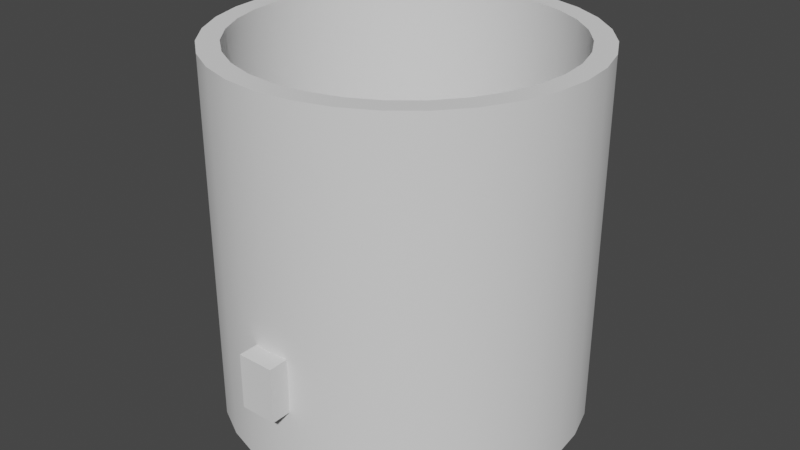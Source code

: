 # Source: TreeHouse.blend  (saved by Blender 3.6.11; exported with 4.5.12 LTS)
import bpy
from mathutils import Matrix  # noqa: F401  (used for matrix-valued properties, if any)

bpy.ops.wm.read_factory_settings(use_empty=True)
scene = bpy.context.scene
scene.name = 'Scene'

# ---- collections
col_main = bpy.data.collections.new('Main'); scene.collection.children.link(col_main)
col_boolean = bpy.data.collections.new('Boolean'); scene.collection.children.link(col_boolean)

# ---- node groups
ng_auto_smooth = bpy.data.node_groups.new('Auto Smooth', 'GeometryNodeTree')
_s = ng_auto_smooth.interface.new_socket(name='Geometry', in_out='OUTPUT', socket_type='NodeSocketGeometry')
_s = ng_auto_smooth.interface.new_socket(name='Geometry', in_out='INPUT', socket_type='NodeSocketGeometry')
_s = ng_auto_smooth.interface.new_socket(name='Angle', in_out='INPUT', socket_type='NodeSocketFloat')
_s.subtype = 'ANGLE'
_s.min_value = 0.0
_s.max_value = 3.142
ng_auto_smooth.is_modifier = True
_N = ng_auto_smooth.nodes; _L = ng_auto_smooth.links
n0 = _N.new('NodeGroupOutput'); n0.name = 'Group Output'; n0.location = (480, -100)
n1 = _N.new('NodeGroupInput'); n1.name = 'Group Input'; n1.location = (-420, -300)
n2 = _N.new('NodeGroupInput'); n2.name = 'Group Input.001'; n2.location = (-60, -100)
n3 = _N.new('GeometryNodeSetShadeSmooth'); n3.name = 'Set Shade Smooth'; n3.location = (120, -100)
n3.domain = 'EDGE'
n4 = _N.new('GeometryNodeSetShadeSmooth'); n4.name = 'Set Shade Smooth.001'; n4.location = (300, -100)
n5 = _N.new('GeometryNodeInputMeshEdgeAngle'); n5.name = 'Edge Angle'; n5.location = (-420, -220)
n6 = _N.new('GeometryNodeInputEdgeSmooth'); n6.name = 'Is Edge Smooth'; n6.location = (-60, -160)
n7 = _N.new('GeometryNodeInputShadeSmooth'); n7.name = 'Is Face Smooth'; n7.location = (-240, -340)
n8 = _N.new('FunctionNodeBooleanMath'); n8.name = 'Boolean Math'; n8.location = (-60, -220)
n9 = _N.new('FunctionNodeCompare'); n9.name = 'Compare'; n9.location = (-240, -180)
n9.operation = 'LESS_EQUAL'
_L.new(n5.outputs[0], n9.inputs[0])
_L.new(n4.outputs[0], n0.inputs[0])
_L.new(n1.outputs[1], n9.inputs[1])
_L.new(n9.outputs[0], n8.inputs[0])
_L.new(n7.outputs[0], n8.inputs[1])
_L.new(n2.outputs[0], n3.inputs[0])
_L.new(n6.outputs[0], n3.inputs[1])
_L.new(n3.outputs[0], n4.inputs[0])
_L.new(n8.outputs[0], n3.inputs[2])
n0.is_active_output = True

# ---- world
world_world = bpy.data.worlds.new('World'); scene.world = world_world
world_world.use_nodes = True; world_world.node_tree.nodes.clear()
_N = world_world.node_tree.nodes; _L = world_world.node_tree.links
n0 = _N.new('ShaderNodeOutputWorld'); n0.name = 'World Output'; n0.location = (300, 300)
n1 = _N.new('ShaderNodeBackground'); n1.name = 'Background'; n1.location = (10, 300)
n1.inputs[0].default_value = (0.05088, 0.05088, 0.05088, 1.0)
_L.new(n1.outputs[0], n0.inputs[0])
n0.is_active_output = True
world_world.color = (0.05088, 0.05088, 0.05088)
world_world.use_sun_shadow = False
world_world.sun_shadow_jitter_overblur = 0.0

# ---- meshes
me_cylinder = bpy.data.meshes.new('Cylinder')
me_cylinder.from_pydata([(2.881e-07, -0.8841, 0.0), (2.881e-07, -0.8841, 2.0), (-0.1725, -0.8671, 0.0), (-0.1725, -0.8671, 2.0), (-0.3383, -0.8168, 0.0), (-0.3383, -0.8168, 2.0), (-0.4912, -0.7351, 0.0), (-0.4912, -0.7351, 2.0), (-0.6251, -0.6251, 0.0), (-0.6251, -0.6251, 2.0), (-0.7351, -0.4912, 0.0), (-0.7351, -0.4912, 2.0), (-0.8168, -0.3383, 0.0), (-0.8168, -0.3383, 2.0), (-0.8671, -0.1725, 0.0), (-0.8671, -0.1725, 2.0), (-0.8841, -2.881e-07, 0.0), (-0.8841, -2.881e-07, 2.0), (-0.8671, 0.1725, 0.0), (-0.8671, 0.1725, 2.0), (-0.8168, 0.3383, 0.0), (-0.8168, 0.3383, 2.0), (-0.7351, 0.4912, 0.0), (-0.7351, 0.4912, 2.0), (-0.6251, 0.6251, 0.0), (-0.6251, 0.6251, 2.0), (-0.4912, 0.7351, 0.0), (-0.4912, 0.7351, 2.0), (-0.3383, 0.8168, 0.0), (-0.3383, 0.8168, 2.0), (-0.1725, 0.8671, 0.0), (-0.1725, 0.8671, 2.0), (-2.881e-07, 0.8841, 2.0), (0.1725, 0.8671, 0.0), (0.1725, 0.8671, 2.0), (0.3383, 0.8168, 0.0), (0.3383, 0.8168, 2.0), (0.4912, 0.7351, 0.0), (0.4912, 0.7351, 2.0), (0.6251, 0.6251, 0.0), (0.6251, 0.6251, 2.0), (0.7351, 0.4912, 0.0), (0.7351, 0.4912, 2.0), (0.8168, 0.3383, 0.0), (0.8168, 0.3383, 2.0), (0.8671, 0.1725, 0.0), (0.8671, 0.1725, 2.0), (0.8841, 2.881e-07, 0.0), (0.8841, 2.881e-07, 2.0), (0.8671, -0.1725, 0.0), (0.8671, -0.1725, 2.0), (0.8168, -0.3383, 0.0), (0.8168, -0.3383, 2.0), (0.7351, -0.4912, 0.0), (0.7351, -0.4912, 2.0), (0.6251, -0.6251, 0.0), (0.6251, -0.6251, 2.0), (0.4912, -0.7351, 0.0), (0.4912, -0.7351, 2.0), (0.3383, -0.8168, 0.0), (0.3383, -0.8168, 2.0), (0.1725, -0.8671, 0.0), (0.1725, -0.8671, 2.0), (3.258e-07, -1.0, 0.0), (-0.1951, -0.9808, 0.0), (-0.1951, -0.9808, 2.0), (3.258e-07, -1.0, 2.0), (-0.3827, -0.9239, 0.0), (-0.3827, -0.9239, 2.0), (-0.5556, -0.8315, 0.0), (-0.5556, -0.8315, 2.0), (-0.7071, -0.7071, 0.0), (-0.7071, -0.7071, 2.0), (-0.8315, -0.5556, 0.0), (-0.8315, -0.5556, 2.0), (-0.9239, -0.3827, 0.0), (-0.9239, -0.3827, 2.0), (-0.9808, -0.1951, 0.0), (-0.9808, -0.1951, 2.0), (-1.0, -3.258e-07, 0.0), (-1.0, -3.258e-07, 2.0), (-0.9808, 0.1951, 0.0), (-0.9808, 0.1951, 2.0), (-0.9239, 0.3827, 0.0), (-0.9239, 0.3827, 2.0), (-0.8315, 0.5556, 0.0), (-0.8315, 0.5556, 2.0), (-0.7071, 0.7071, 0.0), (-0.7071, 0.7071, 2.0), (-0.5556, 0.8315, 0.0), (-0.5556, 0.8315, 2.0), (-0.3827, 0.9239, 0.0), (-0.3827, 0.9239, 2.0), (-0.1951, 0.9808, 0.0), (-0.1951, 0.9808, 2.0), (-3.258e-07, 1.0, 2.0), (0.1951, 0.9808, 0.0), (0.1951, 0.9808, 2.0), (0.3827, 0.9239, 0.0), (0.3827, 0.9239, 2.0), (0.5556, 0.8315, 0.0), (0.5556, 0.8315, 2.0), (0.7071, 0.7071, 0.0), (0.7071, 0.7071, 2.0), (0.8315, 0.5556, 0.0), (0.8315, 0.5556, 2.0), (0.9239, 0.3827, 0.0), (0.9239, 0.3827, 2.0), (0.9808, 0.1951, 0.0), (0.9808, 0.1951, 2.0), (1.0, 3.258e-07, 0.0), (1.0, 3.258e-07, 2.0), (0.9808, -0.1951, 0.0), (0.9808, -0.1951, 2.0), (0.9239, -0.3827, 0.0), (0.9239, -0.3827, 2.0), (0.8315, -0.5556, 0.0), (0.8315, -0.5556, 2.0), (0.7071, -0.7071, 0.0), (0.7071, -0.7071, 2.0), (0.5556, -0.8315, 0.0), (0.5556, -0.8315, 2.0), (0.3827, -0.9239, 0.0), (0.3827, -0.9239, 2.0), (0.1951, -0.9808, 0.0), (0.1951, -0.9808, 2.0), (-0.1951, 0.9808, 0.3), (-3.258e-07, 1.0, 0.3), (0.1951, 0.9808, 0.3), (-0.1725, 0.8671, 0.3), (-2.881e-07, 0.8841, 0.3), (0.1725, 0.8671, 0.3), (3.258e-07, -1.0, 0.01), (-0.1951, -0.9808, 0.01), (-0.3827, -0.9239, 0.01), (-0.5556, -0.8315, 0.01), (-0.7071, -0.7071, 0.01), (-0.8315, -0.5556, 0.01), (-0.9239, -0.3827, 0.01), (-0.9808, -0.1951, 0.01), (-1.0, -3.258e-07, 0.01), (-0.9808, 0.1951, 0.01), (-0.9239, 0.3827, 0.01), (-0.8315, 0.5556, 0.01), (-0.7071, 0.7071, 0.01), (-0.5556, 0.8315, 0.01), (-0.3827, 0.9239, 0.01), (0.3827, 0.9239, 0.01), (0.5556, 0.8315, 0.01), (0.7071, 0.7071, 0.01), (0.8315, 0.5556, 0.01), (0.9239, 0.3827, 0.01), (0.9808, 0.1951, 0.01), (1.0, 3.258e-07, 0.01), (0.9808, -0.1951, 0.01), (0.9239, -0.3827, 0.01), (0.8315, -0.5556, 0.01), (0.7071, -0.7071, 0.01), (0.5556, -0.8315, 0.01), (0.3827, -0.9239, 0.01), (0.1951, -0.9808, 0.01), (0.1725, 0.8671, 0.01), (2.881e-07, -0.8841, 0.01), (0.1725, -0.8671, 0.01), (0.3383, -0.8168, 0.01), (0.4912, -0.7351, 0.01), (0.6251, -0.6251, 0.01), (0.7351, -0.4912, 0.01), (0.8168, -0.3383, 0.01), (0.8671, -0.1725, 0.01), (0.8841, 2.881e-07, 0.01), (0.8671, 0.1725, 0.01), (0.8168, 0.3383, 0.01), (0.7351, 0.4912, 0.01), (0.6251, 0.6251, 0.01), (0.4912, 0.7351, 0.01), (0.3383, 0.8168, 0.01), (-0.3383, 0.8168, 0.01), (-0.4912, 0.7351, 0.01), (-0.6251, 0.6251, 0.01), (-0.7351, 0.4912, 0.01), (-0.8168, 0.3383, 0.01), (-0.8671, 0.1725, 0.01), (-0.8841, -2.881e-07, 0.01), (-0.8671, -0.1725, 0.01), (-0.8168, -0.3383, 0.01), (-0.7351, -0.4912, 0.01), (-0.6251, -0.6251, 0.01), (-0.4912, -0.7351, 0.01), (-0.3383, -0.8168, 0.01), (-0.1725, -0.8671, 0.01), (0.1951, 0.9808, 0.01), (-0.1725, 0.8671, 0.01), (-0.1951, 0.9808, 0.01), (-3.258e-07, 1.0, 0.0), (-2.881e-07, 0.8841, 0.0), (-3.258e-07, 1.0, 0.01), (-2.881e-07, 0.8841, 0.01)], [(163, 61), (164, 59), (165, 57), (166, 55), (167, 53), (168, 51), (169, 49), (170, 47), (171, 45), (172, 43), (173, 41), (174, 39), (175, 37), (176, 35), (177, 28), (178, 26), (179, 24), (180, 22), (181, 20), (182, 18), (183, 16), (184, 14), (185, 12), (186, 10), (187, 8), (188, 6), (189, 4), (190, 2), (33, 161), (0, 162), (30, 192), (195, 197)], [(132, 66, 65, 133), (133, 65, 68, 134), (134, 68, 70, 135), (135, 70, 72, 136), (136, 72, 74, 137), (137, 74, 76, 138), (138, 76, 78, 139), (139, 78, 80, 140), (140, 80, 82, 141), (141, 82, 84, 142), (142, 84, 86, 143), (143, 86, 88, 144), (144, 88, 90, 145), (145, 90, 92, 146), (128, 97, 99), (147, 98, 96, 191), (147, 99, 101, 148), (148, 101, 103, 149), (149, 103, 105, 150), (150, 105, 107, 151), (151, 107, 109, 152), (152, 109, 111, 153), (153, 111, 113, 154), (154, 113, 115, 155), (155, 115, 117, 156), (156, 117, 119, 157), (157, 119, 121, 158), (158, 121, 123, 159), (159, 123, 125, 160), (160, 125, 66, 132), (2, 0, 63, 64), (1, 3, 65, 66), (4, 2, 64, 67), (3, 5, 68, 65), (6, 4, 67, 69), (5, 7, 70, 68), (8, 6, 69, 71), (7, 9, 72, 70), (10, 8, 71, 73), (9, 11, 74, 72), (12, 10, 73, 75), (11, 13, 76, 74), (14, 12, 75, 77), (13, 15, 78, 76), (16, 14, 77, 79), (15, 17, 80, 78), (18, 16, 79, 81), (17, 19, 82, 80), (20, 18, 81, 83), (19, 21, 84, 82), (22, 20, 83, 85), (21, 23, 86, 84), (24, 22, 85, 87), (23, 25, 88, 86), (26, 24, 87, 89), (25, 27, 90, 88), (28, 26, 89, 91), (27, 29, 92, 90), (30, 28, 91, 93), (29, 31, 94, 92), (31, 32, 95, 94), (191, 161, 131, 128), (32, 34, 97, 95), (35, 33, 96, 98), (34, 36, 99, 97), (37, 35, 98, 100), (36, 38, 101, 99), (39, 37, 100, 102), (38, 40, 103, 101), (41, 39, 102, 104), (40, 42, 105, 103), (43, 41, 104, 106), (42, 44, 107, 105), (45, 43, 106, 108), (44, 46, 109, 107), (47, 45, 108, 110), (46, 48, 111, 109), (49, 47, 110, 112), (48, 50, 113, 111), (51, 49, 112, 114), (50, 52, 115, 113), (53, 51, 114, 116), (52, 54, 117, 115), (55, 53, 116, 118), (54, 56, 119, 117), (57, 55, 118, 120), (56, 58, 121, 119), (59, 57, 120, 122), (58, 60, 123, 121), (61, 59, 122, 124), (60, 62, 125, 123), (0, 61, 124, 63), (62, 1, 66, 125), (130, 129, 126, 127), (131, 130, 127, 128), (192, 193, 126, 129), (128, 127, 95, 97), (95, 127, 126, 94), (92, 94, 126), (146, 193, 93, 91), (34, 32, 130, 131), (32, 31, 129, 130), (192, 129, 29, 177), (29, 129, 31), (34, 131, 36), (161, 176, 36, 131), (92, 126, 193, 146), (3, 1, 162, 190), (5, 3, 190, 189), (7, 5, 189, 188), (9, 7, 188, 187), (11, 9, 187, 186), (13, 11, 186, 185), (15, 13, 185, 184), (17, 15, 184, 183), (19, 17, 183, 182), (21, 19, 182, 181), (23, 21, 181, 180), (25, 23, 180, 179), (27, 25, 179, 178), (29, 27, 178, 177), (38, 36, 176, 175), (40, 38, 175, 174), (42, 40, 174, 173), (44, 42, 173, 172), (46, 44, 172, 171), (48, 46, 171, 170), (50, 48, 170, 169), (52, 50, 169, 168), (54, 52, 168, 167), (56, 54, 167, 166), (58, 56, 166, 165), (60, 58, 165, 164), (1, 62, 163, 162), (124, 160, 132, 63), (122, 159, 160, 124), (62, 60, 164, 163), (120, 158, 159, 122), (118, 157, 158, 120), (116, 156, 157, 118), (114, 155, 156, 116), (112, 154, 155, 114), (110, 153, 154, 112), (108, 152, 153, 110), (106, 151, 152, 108), (104, 150, 151, 106), (102, 149, 150, 104), (100, 148, 149, 102), (98, 147, 148, 100), (99, 147, 191, 128), (89, 145, 146, 91), (87, 144, 145, 89), (85, 143, 144, 87), (83, 142, 143, 85), (81, 141, 142, 83), (79, 140, 141, 81), (77, 139, 140, 79), (75, 138, 139, 77), (73, 137, 138, 75), (71, 136, 137, 73), (69, 135, 136, 71), (67, 134, 135, 69), (64, 133, 134, 67), (63, 132, 133, 64), (194, 96, 33, 195), (93, 194, 195, 30), (197, 161, 191, 196), (192, 197, 196, 193), (2, 4, 6, 8, 10, 12, 14, 16, 18, 20, 22, 24, 26, 28, 30, 195, 33, 35, 37, 39, 41, 43, 45, 47, 49, 51, 53, 55, 57, 59, 61, 0), (161, 197, 192, 177, 178, 179, 180, 181, 182, 183, 184, 185, 186, 187, 188, 189, 190, 162, 163, 164, 165, 166, 167, 168, 169, 170, 171, 172, 173, 174, 175, 176), (191, 96, 194, 196), (193, 196, 194, 93)])
me_cylinder.polygons.foreach_set('use_smooth', [True] * 172)
_uv = me_cylinder.uv_layers.new(name='UVMap')
_uv.uv.foreach_set('vector', [0.7108, 0.6074, 0.7108, 0.3045, 0.7324, 0.3045, 0.7324, 0.6074, 0.5178, 0.3029, 0.5178, 0.0, 0.5426, 0.0, 0.5426, 0.3029, 0.5426, 0.3029, 0.5426, 0.0, 0.5702, 0.0, 0.5702, 0.3029, 0.5702, 0.3029, 0.5702, 0.0, 0.5994, 0.0, 0.5994, 0.3029, 0.5994, 0.3029, 0.5994, 0.0, 0.6293, 0.0, 0.6293, 0.3029, 0.6293, 0.3029, 0.6293, 0.0, 0.6585, 0.0, 0.6585, 0.3029, 0.6585, 0.3029, 0.6585, 0.0, 0.6861, 0.0, 0.6861, 0.3029, 0.6861, 0.3029, 0.6861, 0.0, 0.7109, 0.0, 0.7109, 0.3029, 0.7109, 0.3029, 0.7109, 0.0, 0.732, 0.0, 0.732, 0.3029, 0.303, 0.6074, 0.303, 0.3045, 0.3274, 0.3045, 0.3274, 0.6074, 0.3274, 0.6074, 0.3274, 0.3045, 0.3547, 0.3045, 0.3547, 0.6074, 0.3547, 0.6074, 0.3547, 0.3045, 0.3838, 0.3045, 0.3838, 0.6074, 0.3838, 0.6074, 0.3838, 0.3045, 0.4136, 0.3045, 0.4136, 0.6074, 0.4136, 0.6074, 0.4136, 0.3045, 0.443, 0.3045, 0.443, 0.6074, 0.303, 0.2588, 0.303, 0.0, 0.3273, 0.0, 0.3273, 0.3029, 0.3273, 0.3045, 0.303, 0.3045, 0.303, 0.3029, 0.3273, 0.3029, 0.3273, 0.0, 0.3545, 0.0, 0.3545, 0.3029, 0.3545, 0.3029, 0.3545, 0.0, 0.3836, 0.0, 0.3836, 0.3029, 0.3836, 0.3029, 0.3836, 0.0, 0.4134, 0.0, 0.4134, 0.3029, 0.4134, 0.3029, 0.4134, 0.0, 0.4428, 0.0, 0.4428, 0.3029, 0.4428, 0.3029, 0.4428, 0.0, 0.4707, 0.0, 0.4707, 0.3029, 0.4707, 0.3029, 0.4707, 0.0, 0.496, 0.0, 0.496, 0.3029, 0.496, 0.3029, 0.496, 0.0, 0.5178, 0.0, 0.5178, 0.3029, 0.5177, 0.6074, 0.5177, 0.3045, 0.5421, 0.3045, 0.5421, 0.6074, 0.5421, 0.6074, 0.5421, 0.3045, 0.5694, 0.3045, 0.5694, 0.6074, 0.5694, 0.6074, 0.5694, 0.3045, 0.5985, 0.3045, 0.5985, 0.6074, 0.5985, 0.6074, 0.5985, 0.3045, 0.6283, 0.3045, 0.6283, 0.6074, 0.6283, 0.6074, 0.6283, 0.3045, 0.6577, 0.3045, 0.6577, 0.6074, 0.6577, 0.6074, 0.6577, 0.3045, 0.6856, 0.3045, 0.6856, 0.6074, 0.6856, 0.6074, 0.6856, 0.3045, 0.7108, 0.3045, 0.7108, 0.6074, 0.2149, 0.0328, 0.1906, 0.02271, 0.1957, 0.005822, 0.2233, 0.01724, 0.2803, 0.4154, 0.2702, 0.391, 0.2857, 0.3827, 0.2972, 0.4103, 0.2369, 0.04746, 0.2149, 0.0328, 0.2233, 0.01724, 0.2481, 0.03382, 0.2702, 0.391, 0.2555, 0.3691, 0.2692, 0.3579, 0.2857, 0.3827, 0.2555, 0.06612, 0.2369, 0.04746, 0.2481, 0.03382, 0.2692, 0.05492, 0.2555, 0.3691, 0.2369, 0.3505, 0.2481, 0.3368, 0.2692, 0.3579, 0.2702, 0.08805, 0.2555, 0.06612, 0.2692, 0.05492, 0.2857, 0.07974, 0.2369, 0.3505, 0.2149, 0.3358, 0.2233, 0.3202, 0.2481, 0.3368, 0.2803, 0.1124, 0.2702, 0.08805, 0.2857, 0.07974, 0.2972, 0.1073, 0.2149, 0.3358, 0.1906, 0.3257, 0.1957, 0.3088, 0.2233, 0.3202, 0.2854, 0.1383, 0.2803, 0.1124, 0.2972, 0.1073, 0.303, 0.1366, 0.1906, 0.3257, 0.1647, 0.3206, 0.1664, 0.303, 0.1957, 0.3088, 0.2854, 0.1647, 0.2854, 0.1383, 0.303, 0.1366, 0.303, 0.1664, 0.1647, 0.3206, 0.1383, 0.3206, 0.1366, 0.303, 0.1664, 0.303, 0.2803, 0.1906, 0.2854, 0.1647, 0.303, 0.1664, 0.2972, 0.1957, 0.1383, 0.3206, 0.1124, 0.3257, 0.1073, 0.3088, 0.1366, 0.303, 0.2702, 0.2149, 0.2803, 0.1906, 0.2972, 0.1957, 0.2857, 0.2233, 0.1124, 0.3257, 0.08805, 0.3358, 0.07974, 0.3202, 0.1073, 0.3088, 0.2555, 0.2369, 0.2702, 0.2149, 0.2857, 0.2233, 0.2692, 0.2481, 0.08805, 0.3358, 0.06612, 0.3505, 0.05492, 0.3368, 0.07974, 0.3202, 0.2369, 0.2555, 0.2555, 0.2369, 0.2692, 0.2481, 0.2481, 0.2692, 0.06612, 0.3505, 0.04746, 0.3691, 0.03382, 0.3579, 0.05492, 0.3368, 0.2149, 0.2702, 0.2369, 0.2555, 0.2481, 0.2692, 0.2233, 0.2857, 0.04746, 0.3691, 0.0328, 0.391, 0.01724, 0.3827, 0.03382, 0.3579, 0.1906, 0.2803, 0.2149, 0.2702, 0.2233, 0.2857, 0.1957, 0.2972, 0.0328, 0.391, 0.02271, 0.4154, 0.005822, 0.4103, 0.01724, 0.3827, 0.1647, 0.2854, 0.1906, 0.2803, 0.1957, 0.2972, 0.1664, 0.303, 0.02271, 0.4154, 0.01756, 0.4413, -3.042e-09, 0.4396, 0.005822, 0.4103, 0.1383, 0.2854, 0.1647, 0.2854, 0.1664, 0.303, 0.1366, 0.303, 0.01756, 0.4413, 0.01756, 0.4677, -1.783e-09, 0.4694, -3.042e-09, 0.4396, 0.01756, 0.4677, 0.02271, 0.4936, 0.005822, 0.4987, -1.783e-09, 0.4694, 0.2393, 0.6501, 0.2259, 0.6501, 0.2259, 0.606, 0.2393, 0.606, 0.02271, 0.4936, 0.0328, 0.5179, 0.01724, 0.5262, 0.005822, 0.4987, 0.06612, 0.2555, 0.08805, 0.2702, 0.07974, 0.2857, 0.05492, 0.2692, 0.0328, 0.5179, 0.04746, 0.5399, 0.03382, 0.5511, 0.01724, 0.5262, 0.04746, 0.2369, 0.06612, 0.2555, 0.05492, 0.2692, 0.03382, 0.2481, 0.04746, 0.5399, 0.06612, 0.5585, 0.05492, 0.5722, 0.03382, 0.5511, 0.0328, 0.2149, 0.04746, 0.2369, 0.03382, 0.2481, 0.01724, 0.2233, 0.06612, 0.5585, 0.08805, 0.5732, 0.07974, 0.5887, 0.05492, 0.5722, 0.02271, 0.1906, 0.0328, 0.2149, 0.01724, 0.2233, 0.005822, 0.1957, 0.08805, 0.5732, 0.1124, 0.5833, 0.1073, 0.6002, 0.07974, 0.5887, 0.01756, 0.1647, 0.02271, 0.1906, 0.005822, 0.1957, -5.928e-09, 0.1664, 0.1124, 0.5833, 0.1383, 0.5884, 0.1366, 0.606, 0.1073, 0.6002, 0.01756, 0.1383, 0.01756, 0.1647, -5.928e-09, 0.1664, -5.368e-09, 0.1366, 0.1383, 0.5884, 0.1647, 0.5884, 0.1664, 0.606, 0.1366, 0.606, 0.02271, 0.1124, 0.01756, 0.1383, -5.368e-09, 0.1366, 0.005822, 0.1073, 0.1647, 0.5884, 0.1906, 0.5833, 0.1957, 0.6002, 0.1664, 0.606, 0.0328, 0.08805, 0.02271, 0.1124, 0.005822, 0.1073, 0.01724, 0.07974, 0.1906, 0.5833, 0.2149, 0.5732, 0.2233, 0.5887, 0.1957, 0.6002, 0.04746, 0.06612, 0.0328, 0.08805, 0.01724, 0.07974, 0.03382, 0.05492, 0.2149, 0.5732, 0.2369, 0.5585, 0.2481, 0.5722, 0.2233, 0.5887, 0.06612, 0.04746, 0.04746, 0.06612, 0.03382, 0.05492, 0.05492, 0.03382, 0.2369, 0.5585, 0.2555, 0.5399, 0.2692, 0.5511, 0.2481, 0.5722, 0.08805, 0.0328, 0.06612, 0.04746, 0.05492, 0.03382, 0.07974, 0.01724, 0.2555, 0.5399, 0.2702, 0.5179, 0.2857, 0.5262, 0.2692, 0.5511, 0.1124, 0.02271, 0.08805, 0.0328, 0.07974, 0.01724, 0.1073, 0.005822, 0.2702, 0.5179, 0.2803, 0.4936, 0.2972, 0.4987, 0.2857, 0.5262, 0.1383, 0.01756, 0.1124, 0.02271, 0.1073, 0.005822, 0.1366, -7.924e-09, 0.2803, 0.4936, 0.2854, 0.4677, 0.303, 0.4694, 0.2972, 0.4987, 0.1647, 0.01756, 0.1383, 0.01756, 0.1366, -7.924e-09, 0.1664, -7.364e-09, 0.2854, 0.4677, 0.2854, 0.4413, 0.303, 0.4396, 0.303, 0.4694, 0.1906, 0.02271, 0.1647, 0.01756, 0.1664, -7.364e-09, 0.1957, 0.005822, 0.2854, 0.4413, 0.2803, 0.4154, 0.2972, 0.4103, 0.303, 0.4396, 0.1925, 0.6357, 0.1899, 0.6094, 0.2072, 0.606, 0.2101, 0.6357, 0.1899, 0.6619, 0.1925, 0.6357, 0.2101, 0.6357, 0.2072, 0.6654, 0.2259, 0.6501, 0.2101, 0.6501, 0.2101, 0.606, 0.2259, 0.606, 0.5177, 0.5632, 0.4961, 0.5632, 0.4961, 0.3045, 0.5177, 0.3045, 0.4961, 0.3045, 0.4961, 0.5632, 0.4709, 0.5632, 0.4709, 0.3045, 0.443, 0.3045, 0.4709, 0.3045, 0.4709, 0.5632, 0.443, 0.6074, 0.4709, 0.6074, 0.4709, 0.6089, 0.443, 0.6089, 0.4928, 0.6089, 0.5119, 0.6089, 0.5119, 0.8677, 0.4928, 0.8677, 0.5119, 0.6089, 0.5342, 0.6089, 0.5342, 0.8677, 0.5119, 0.8677, 0.5342, 0.9118, 0.5342, 0.8677, 0.5588, 0.6089, 0.5588, 0.9118, 0.5588, 0.6089, 0.5342, 0.8677, 0.5342, 0.6089, 0.872, 0.6089, 0.872, 0.8677, 0.8501, 0.6089, 0.872, 0.9118, 0.8501, 0.9118, 0.8501, 0.6089, 0.872, 0.8677, 0.443, 0.3045, 0.4709, 0.5632, 0.4709, 0.6074, 0.443, 0.6074, 0.303, 0.6089, 0.3221, 0.6089, 0.3221, 0.9118, 0.303, 0.9118, 0.1684, 0.606, 0.1899, 0.606, 0.1899, 0.9089, 0.1684, 0.9089, 0.1444, 0.606, 0.1684, 0.606, 0.1684, 0.9089, 0.1444, 0.9089, 0.1187, 0.606, 0.1444, 0.606, 0.1444, 0.9089, 0.1187, 0.9089, 0.09229, 0.606, 0.1187, 0.606, 0.1187, 0.9089, 0.09229, 0.9089, 0.06627, 0.606, 0.09229, 0.606, 0.09229, 0.9089, 0.06627, 0.9089, 0.0416, 0.606, 0.06627, 0.606, 0.06627, 0.9089, 0.0416, 0.9089, 0.01922, 0.606, 0.0416, 0.606, 0.0416, 0.9089, 0.01922, 0.9089, 0.0, 0.606, 0.01922, 0.606, 0.01922, 0.9089, 0.0, 0.9089, 0.6611, 0.6089, 0.6826, 0.6089, 0.6826, 0.9118, 0.6611, 0.9118, 0.6369, 0.6089, 0.6611, 0.6089, 0.6611, 0.9118, 0.6369, 0.9118, 0.6112, 0.6089, 0.6369, 0.6089, 0.6369, 0.9118, 0.6112, 0.9118, 0.5848, 0.6089, 0.6112, 0.6089, 0.6112, 0.9118, 0.5848, 0.9118, 0.5588, 0.6089, 0.5848, 0.6089, 0.5848, 0.9118, 0.5588, 0.9118, 0.8257, 0.6089, 0.8501, 0.6089, 0.8501, 0.9118, 0.8257, 0.9118, 0.7999, 0.6089, 0.8257, 0.6089, 0.8257, 0.9118, 0.7999, 0.9118, 0.7735, 0.6089, 0.7999, 0.6089, 0.7999, 0.9118, 0.7735, 0.9118, 0.7476, 0.6089, 0.7735, 0.6089, 0.7735, 0.9118, 0.7476, 0.9118, 0.7232, 0.6089, 0.7476, 0.6089, 0.7476, 0.9118, 0.7232, 0.9118, 0.7013, 0.6089, 0.7232, 0.6089, 0.7232, 0.9118, 0.7013, 0.9118, 0.6826, 0.6089, 0.7013, 0.6089, 0.7013, 0.9118, 0.6826, 0.9118, 0.4712, 0.6089, 0.4928, 0.6089, 0.4928, 0.9118, 0.4712, 0.9118, 0.4471, 0.6089, 0.4712, 0.6089, 0.4712, 0.9118, 0.4471, 0.9118, 0.4214, 0.6089, 0.4471, 0.6089, 0.4471, 0.9118, 0.4214, 0.9118, 0.395, 0.6089, 0.4214, 0.6089, 0.4214, 0.9118, 0.395, 0.9118, 0.369, 0.6089, 0.395, 0.6089, 0.395, 0.9118, 0.369, 0.9118, 0.3221, 0.6089, 0.3444, 0.6089, 0.3444, 0.9118, 0.3221, 0.9118, 0.6856, 0.6089, 0.6856, 0.6074, 0.7108, 0.6074, 0.7108, 0.6089, 0.6577, 0.6089, 0.6577, 0.6074, 0.6856, 0.6074, 0.6856, 0.6089, 0.3444, 0.6089, 0.369, 0.6089, 0.369, 0.9118, 0.3444, 0.9118, 0.6283, 0.6089, 0.6283, 0.6074, 0.6577, 0.6074, 0.6577, 0.6089, 0.5985, 0.6089, 0.5985, 0.6074, 0.6283, 0.6074, 0.6283, 0.6089, 0.5694, 0.6089, 0.5694, 0.6074, 0.5985, 0.6074, 0.5985, 0.6089, 0.5421, 0.6089, 0.5421, 0.6074, 0.5694, 0.6074, 0.5694, 0.6089, 0.5177, 0.6089, 0.5177, 0.6074, 0.5421, 0.6074, 0.5421, 0.6089, 0.496, 0.3045, 0.496, 0.3029, 0.5178, 0.3029, 0.5178, 0.3045, 0.4707, 0.3045, 0.4707, 0.3029, 0.496, 0.3029, 0.496, 0.3045, 0.4428, 0.3045, 0.4428, 0.3029, 0.4707, 0.3029, 0.4707, 0.3045, 0.4134, 0.3045, 0.4134, 0.3029, 0.4428, 0.3029, 0.4428, 0.3045, 0.3836, 0.3045, 0.3836, 0.3029, 0.4134, 0.3029, 0.4134, 0.3045, 0.3545, 0.3045, 0.3545, 0.3029, 0.3836, 0.3029, 0.3836, 0.3045, 0.3273, 0.3045, 0.3273, 0.3029, 0.3545, 0.3029, 0.3545, 0.3045, 0.3273, 0.0, 0.3273, 0.3029, 0.303, 0.3029, 0.303, 0.2588, 0.4136, 0.6089, 0.4136, 0.6074, 0.443, 0.6074, 0.443, 0.6089, 0.3838, 0.6089, 0.3838, 0.6074, 0.4136, 0.6074, 0.4136, 0.6089, 0.3547, 0.6089, 0.3547, 0.6074, 0.3838, 0.6074, 0.3838, 0.6089, 0.3274, 0.6089, 0.3274, 0.6074, 0.3547, 0.6074, 0.3547, 0.6089, 0.303, 0.6089, 0.303, 0.6074, 0.3274, 0.6074, 0.3274, 0.6089, 0.7109, 0.3045, 0.7109, 0.3029, 0.732, 0.3029, 0.732, 0.3045, 0.6861, 0.3045, 0.6861, 0.3029, 0.7109, 0.3029, 0.7109, 0.3045, 0.6585, 0.3045, 0.6585, 0.3029, 0.6861, 0.3029, 0.6861, 0.3045, 0.6293, 0.3045, 0.6293, 0.3029, 0.6585, 0.3029, 0.6585, 0.3045, 0.5994, 0.3045, 0.5994, 0.3029, 0.6293, 0.3029, 0.6293, 0.3045, 0.5702, 0.3045, 0.5702, 0.3029, 0.5994, 0.3029, 0.5994, 0.3045, 0.5426, 0.3045, 0.5426, 0.3029, 0.5702, 0.3029, 0.5702, 0.3045, 0.5178, 0.3045, 0.5178, 0.3029, 0.5426, 0.3029, 0.5426, 0.3045, 0.7108, 0.6089, 0.7108, 0.6074, 0.7324, 0.6074, 0.7324, 0.6089, 0.1073, 0.2972, 0.07974, 0.2857, 0.08805, 0.2702, 0.1124, 0.2803, 0.1366, 0.303, 0.1073, 0.2972, 0.1124, 0.2803, 0.1383, 0.2854, 0.9697, 0.2198, 0.9845, 0.1979, 1.0, 0.2062, 0.9833, 0.231, 0.951, 0.2383, 0.9697, 0.2198, 0.9833, 0.231, 0.9621, 0.252, 0.2149, 0.0328, 0.2369, 0.04746, 0.2555, 0.06612, 0.2702, 0.08805, 0.2803, 0.1124, 0.2854, 0.1383, 0.2854, 0.1647, 0.2803, 0.1906, 0.2702, 0.2149, 0.2555, 0.2369, 0.2369, 0.2555, 0.2149, 0.2702, 0.1906, 0.2803, 0.1647, 0.2854, 0.1383, 0.2854, 0.1124, 0.2803, 0.08805, 0.2702, 0.06612, 0.2555, 0.04746, 0.2369, 0.0328, 0.2149, 0.02271, 0.1906, 0.01756, 0.1647, 0.01756, 0.1383, 0.02271, 0.1124, 0.0328, 0.08805, 0.04746, 0.06612, 0.06612, 0.04746, 0.08805, 0.0328, 0.1124, 0.02271, 0.1383, 0.01756, 0.1647, 0.01756, 0.1906, 0.02271, 0.9845, 0.1979, 0.9697, 0.2198, 0.951, 0.2383, 0.929, 0.2529, 0.9046, 0.2629, 0.8787, 0.268, 0.8523, 0.2679, 0.8265, 0.2626, 0.8021, 0.2524, 0.7802, 0.2377, 0.7617, 0.219, 0.7471, 0.197, 0.7371, 0.1726, 0.732, 0.1467, 0.7321, 0.1203, 0.7374, 0.09443, 0.7476, 0.0701, 0.7623, 0.04822, 0.781, 0.02963, 0.803, 0.01506, 0.8274, 0.00505, 0.8533, -1.694e-08, 0.8797, 9.879e-05, 0.9056, 0.005343, 0.9299, 0.01553, 0.9518, 0.03027, 0.9704, 0.049, 0.9849, 0.07099, 0.9949, 0.0954, 1.0, 0.1213, 0.9999, 0.1477, 0.9947, 0.1735, 0.5177, 0.6074, 0.5177, 0.6089, 0.4961, 0.6089, 0.4961, 0.6074, 0.4709, 0.6074, 0.4961, 0.6074, 0.4961, 0.6089, 0.4709, 0.6089])
me_cylinder.update()
me_cube = bpy.data.meshes.new('Cube')
me_cube.from_pydata([(-0.1, -0.2, 3.725e-08), (-0.1, -0.2, 0.3), (-0.1, 0.2, 3.725e-08), (-0.1, 0.2, 0.3), (0.1, -0.2, 3.725e-08), (0.1, -0.2, 0.3), (0.1, 0.2, 3.725e-08), (0.1, 0.2, 0.3)], [], [(0, 1, 3, 2), (2, 3, 7, 6), (6, 7, 5, 4), (4, 5, 1, 0), (2, 6, 4, 0), (7, 3, 1, 5)])
_uv = me_cube.uv_layers.new(name='UVMap')
_uv.uv.foreach_set('vector', [0.375, 0.0, 0.625, 0.0, 0.625, 0.25, 0.375, 0.25, 0.375, 0.25, 0.625, 0.25, 0.625, 0.5, 0.375, 0.5, 0.375, 0.5, 0.625, 0.5, 0.625, 0.75, 0.375, 0.75, 0.375, 0.75, 0.625, 0.75, 0.625, 1.0, 0.375, 1.0, 0.125, 0.5, 0.375, 0.5, 0.375, 0.75, 0.125, 0.75, 0.625, 0.5, 0.875, 0.5, 0.875, 0.75, 0.625, 0.75])
me_cube.update()

# ---- objects
ob_cylinder = bpy.data.objects.new('Cylinder', me_cylinder)
ob_cube = bpy.data.objects.new('Cube', me_cube)

# ---- transforms, parenting, visibility, modifiers, constraints
ob_cylinder.location = (0.0, 0.0, 0.0)
_m = ob_cylinder.modifiers.new('Boolean', 'BOOLEAN')
_m.collection = col_boolean
_m.operand_type = 'COLLECTION'
_m = ob_cylinder.modifiers.new('Auto Smooth', 'NODES')
_m.node_group = ng_auto_smooth
_gi = [s.identifier for s in ng_auto_smooth.interface.items_tree if s.item_type == 'SOCKET' and s.in_out == 'INPUT']
_m[_gi[1]] = 0.5236  # Angle
ob_cube.location = (0.0, -0.9, 0.4)

# ---- collection membership
col_main.objects.link(ob_cylinder)
col_boolean.objects.link(ob_cube)

# ---- scene / render settings (as saved in the file)
scene.frame_start = 1; scene.frame_end = 250; scene.frame_set(1)
scene.render.engine = 'BLENDER_EEVEE_NEXT'
scene.cycles.sampling_pattern = 'TABULATED_SOBOL'
scene.view_settings.view_transform = 'Filmic'
bpy.context.view_layer.update()

# ---- added for rendering (the .blend has no active camera and no usable light): camera, sun
cam_auto = bpy.data.cameras.new('AutoCamera')
cam_auto.lens = 50.0
cam_auto.sensor_width = 36.0
cam_auto.clip_end = 1000.0
ob_auto_camera = bpy.data.objects.new('AutoCamera', cam_auto)
scene.collection.objects.link(ob_auto_camera)
ob_auto_camera.location = (3.25937, -3.96124, 3.60749)
ob_auto_camera.rotation_euler = (1.09748, -7.21219e-08, 0.694738)
scene.camera = ob_auto_camera
light_auto_sun = bpy.data.lights.new('AutoSun', 'SUN')
light_auto_sun.energy = 3.0
light_auto_sun.angle = 0.0523599
ob_auto_sun = bpy.data.objects.new('AutoSun', light_auto_sun)
scene.collection.objects.link(ob_auto_sun)
ob_auto_sun.rotation_euler = (0.872665, 0.174533, 0.523599)
bpy.context.view_layer.update()
